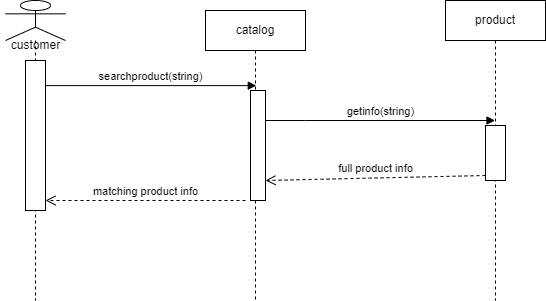

The diagram above was exported from draw.io. Its source (the exported page's mxGraphModel, read from the mxfile embedded in the PNG):
<mxGraphModel dx="1050" dy="565" grid="1" gridSize="10" guides="1" tooltips="1" connect="1" arrows="1" fold="1" page="1" pageScale="1" pageWidth="850" pageHeight="1100" math="0" shadow="0">
  <root>
    <mxCell id="0" />
    <mxCell id="1" parent="0" />
    <mxCell id="hLtvygojtWEa5uv9mund-19" value="" style="shape=umlLifeline;perimeter=lifelinePerimeter;whiteSpace=wrap;html=1;container=1;dropTarget=0;collapsible=0;recursiveResize=0;outlineConnect=0;portConstraint=eastwest;newEdgeStyle={&quot;curved&quot;:0,&quot;rounded&quot;:0};participant=umlActor;" vertex="1" parent="1">
      <mxGeometry x="120" y="110" width="60" height="300" as="geometry" />
    </mxCell>
    <mxCell id="hLtvygojtWEa5uv9mund-22" value="" style="html=1;points=[[0,0,0,0,5],[0,1,0,0,-5],[1,0,0,0,5],[1,1,0,0,-5]];perimeter=orthogonalPerimeter;outlineConnect=0;targetShapes=umlLifeline;portConstraint=eastwest;newEdgeStyle={&quot;curved&quot;:0,&quot;rounded&quot;:0};" vertex="1" parent="hLtvygojtWEa5uv9mund-19">
      <mxGeometry x="20" y="60" width="20" height="150" as="geometry" />
    </mxCell>
    <mxCell id="hLtvygojtWEa5uv9mund-20" value="catalog" style="shape=umlLifeline;perimeter=lifelinePerimeter;whiteSpace=wrap;html=1;container=1;dropTarget=0;collapsible=0;recursiveResize=0;outlineConnect=0;portConstraint=eastwest;newEdgeStyle={&quot;curved&quot;:0,&quot;rounded&quot;:0};" vertex="1" parent="1">
      <mxGeometry x="320" y="120" width="100" height="290" as="geometry" />
    </mxCell>
    <mxCell id="hLtvygojtWEa5uv9mund-24" value="" style="html=1;points=[[0,0,0,0,5],[0,1,0,0,-5],[1,0,0,0,5],[1,1,0,0,-5]];perimeter=orthogonalPerimeter;outlineConnect=0;targetShapes=umlLifeline;portConstraint=eastwest;newEdgeStyle={&quot;curved&quot;:0,&quot;rounded&quot;:0};" vertex="1" parent="hLtvygojtWEa5uv9mund-20">
      <mxGeometry x="45" y="80" width="15" height="110" as="geometry" />
    </mxCell>
    <mxCell id="hLtvygojtWEa5uv9mund-21" value="product" style="shape=umlLifeline;perimeter=lifelinePerimeter;whiteSpace=wrap;html=1;container=1;dropTarget=0;collapsible=0;recursiveResize=0;outlineConnect=0;portConstraint=eastwest;newEdgeStyle={&quot;curved&quot;:0,&quot;rounded&quot;:0};" vertex="1" parent="1">
      <mxGeometry x="560" y="110" width="100" height="300" as="geometry" />
    </mxCell>
    <mxCell id="hLtvygojtWEa5uv9mund-28" value="" style="html=1;points=[[0,0,0,0,5],[0,1,0,0,-5],[1,0,0,0,5],[1,1,0,0,-5]];perimeter=orthogonalPerimeter;outlineConnect=0;targetShapes=umlLifeline;portConstraint=eastwest;newEdgeStyle={&quot;curved&quot;:0,&quot;rounded&quot;:0};" vertex="1" parent="hLtvygojtWEa5uv9mund-21">
      <mxGeometry x="40" y="125" width="20" height="55" as="geometry" />
    </mxCell>
    <mxCell id="hLtvygojtWEa5uv9mund-23" value="searchproduct(string)" style="html=1;verticalAlign=bottom;endArrow=block;curved=0;rounded=0;entryX=0.508;entryY=0.259;entryDx=0;entryDy=0;entryPerimeter=0;" edge="1" parent="1" source="hLtvygojtWEa5uv9mund-22" target="hLtvygojtWEa5uv9mund-20">
      <mxGeometry width="80" relative="1" as="geometry">
        <mxPoint x="160" y="200" as="sourcePoint" />
        <mxPoint x="240" y="200" as="targetPoint" />
      </mxGeometry>
    </mxCell>
    <mxCell id="hLtvygojtWEa5uv9mund-27" value="getinfo(string)" style="html=1;verticalAlign=bottom;endArrow=block;curved=0;rounded=0;" edge="1" parent="1" target="hLtvygojtWEa5uv9mund-21">
      <mxGeometry width="80" relative="1" as="geometry">
        <mxPoint x="380" y="230" as="sourcePoint" />
        <mxPoint x="470" y="230" as="targetPoint" />
        <Array as="points">
          <mxPoint x="420" y="230" />
        </Array>
        <mxPoint as="offset" />
      </mxGeometry>
    </mxCell>
    <mxCell id="hLtvygojtWEa5uv9mund-30" value="full product info" style="html=1;verticalAlign=bottom;endArrow=open;dashed=1;endSize=8;curved=0;rounded=0;exitX=0;exitY=1;exitDx=0;exitDy=-5;exitPerimeter=0;" edge="1" parent="1" source="hLtvygojtWEa5uv9mund-28">
      <mxGeometry relative="1" as="geometry">
        <mxPoint x="460" y="290" as="sourcePoint" />
        <mxPoint x="380" y="290" as="targetPoint" />
      </mxGeometry>
    </mxCell>
    <mxCell id="hLtvygojtWEa5uv9mund-32" value="matching product info" style="html=1;verticalAlign=bottom;endArrow=open;dashed=1;endSize=8;curved=0;rounded=0;" edge="1" parent="1" target="hLtvygojtWEa5uv9mund-22">
      <mxGeometry relative="1" as="geometry">
        <mxPoint x="360" y="310" as="sourcePoint" />
        <mxPoint x="280" y="310" as="targetPoint" />
      </mxGeometry>
    </mxCell>
    <mxCell id="hLtvygojtWEa5uv9mund-33" value="customer" style="text;html=1;align=center;verticalAlign=middle;resizable=0;points=[];autosize=1;strokeColor=none;fillColor=none;" vertex="1" parent="1">
      <mxGeometry x="115" y="140" width="70" height="30" as="geometry" />
    </mxCell>
  </root>
</mxGraphModel>